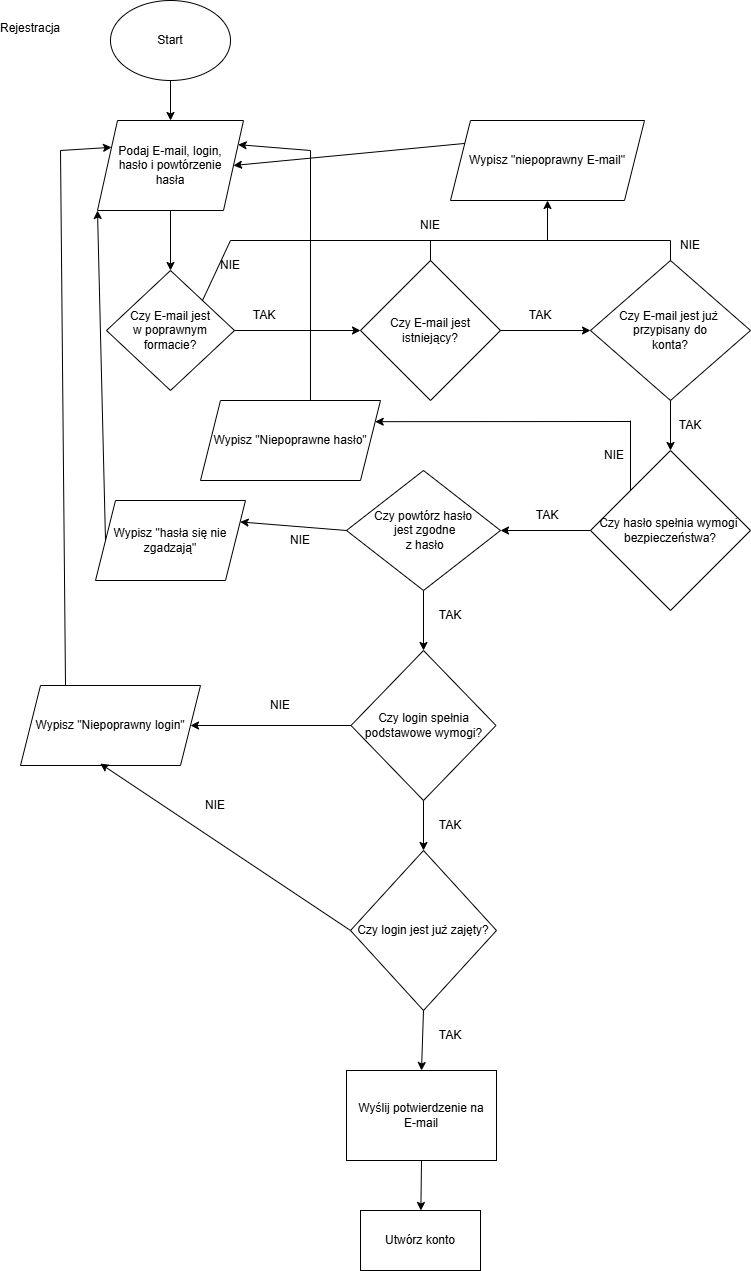

The diagram above was exported from draw.io. Its source (the exported page's mxGraphModel, read from the mxfile embedded in the PNG):
<mxGraphModel dx="1226" dy="1834" grid="1" gridSize="10" guides="1" tooltips="1" connect="1" arrows="1" fold="1" page="1" pageScale="1" pageWidth="827" pageHeight="1169" math="0" shadow="0">
  <root>
    <mxCell id="0" />
    <mxCell id="1" parent="0" />
    <mxCell id="S9VxNPiY3TFxk-Yf9Dtr-1" value="Start" style="ellipse;whiteSpace=wrap;html=1;" vertex="1" parent="1">
      <mxGeometry x="120" y="-200" width="120" height="80" as="geometry" />
    </mxCell>
    <mxCell id="S9VxNPiY3TFxk-Yf9Dtr-2" value="Rejestracja&lt;div&gt;&lt;br&gt;&lt;/div&gt;" style="text;html=1;align=center;verticalAlign=middle;whiteSpace=wrap;rounded=0;" vertex="1" parent="1">
      <mxGeometry x="10" y="-180" width="60" height="30" as="geometry" />
    </mxCell>
    <mxCell id="S9VxNPiY3TFxk-Yf9Dtr-5" value="Podaj E-mail, login,&lt;div&gt;&amp;nbsp;hasło i powtórzenie&amp;nbsp;&lt;/div&gt;&lt;div&gt;hasła&lt;/div&gt;" style="shape=parallelogram;perimeter=parallelogramPerimeter;whiteSpace=wrap;html=1;fixedSize=1;" vertex="1" parent="1">
      <mxGeometry x="107" y="-80" width="146" height="90" as="geometry" />
    </mxCell>
    <mxCell id="S9VxNPiY3TFxk-Yf9Dtr-9" value="Czy E-mail jest&lt;div&gt;w poprawnym formacie?&lt;/div&gt;" style="rhombus;whiteSpace=wrap;html=1;" vertex="1" parent="1">
      <mxGeometry x="116" y="70" width="128" height="120" as="geometry" />
    </mxCell>
    <mxCell id="S9VxNPiY3TFxk-Yf9Dtr-11" value="Czy login spełnia podstawowe wymogi?" style="rhombus;whiteSpace=wrap;html=1;" vertex="1" parent="1">
      <mxGeometry x="360.5" y="450" width="145" height="150" as="geometry" />
    </mxCell>
    <mxCell id="S9VxNPiY3TFxk-Yf9Dtr-14" value="" style="endArrow=classic;html=1;rounded=0;exitX=0.5;exitY=1;exitDx=0;exitDy=0;entryX=0.5;entryY=0;entryDx=0;entryDy=0;" edge="1" parent="1" source="S9VxNPiY3TFxk-Yf9Dtr-1" target="S9VxNPiY3TFxk-Yf9Dtr-5">
      <mxGeometry width="50" height="50" relative="1" as="geometry">
        <mxPoint x="340" y="120" as="sourcePoint" />
        <mxPoint x="390" y="70" as="targetPoint" />
      </mxGeometry>
    </mxCell>
    <mxCell id="S9VxNPiY3TFxk-Yf9Dtr-17" value="" style="endArrow=classic;html=1;rounded=0;exitX=0.5;exitY=1;exitDx=0;exitDy=0;entryX=0.5;entryY=0;entryDx=0;entryDy=0;" edge="1" parent="1" source="S9VxNPiY3TFxk-Yf9Dtr-5" target="S9VxNPiY3TFxk-Yf9Dtr-9">
      <mxGeometry width="50" height="50" relative="1" as="geometry">
        <mxPoint x="340" y="240" as="sourcePoint" />
        <mxPoint x="390" y="190" as="targetPoint" />
      </mxGeometry>
    </mxCell>
    <mxCell id="S9VxNPiY3TFxk-Yf9Dtr-19" value="Czy E-mail jest już&amp;nbsp;&lt;div&gt;przypisany do&lt;/div&gt;&lt;div&gt;konta?&lt;/div&gt;" style="rhombus;whiteSpace=wrap;html=1;" vertex="1" parent="1">
      <mxGeometry x="600" y="60" width="160" height="140" as="geometry" />
    </mxCell>
    <mxCell id="S9VxNPiY3TFxk-Yf9Dtr-20" value="Czy E-mail jest&lt;div&gt;istniejący?&lt;/div&gt;" style="rhombus;whiteSpace=wrap;html=1;" vertex="1" parent="1">
      <mxGeometry x="370" y="60" width="140" height="140" as="geometry" />
    </mxCell>
    <mxCell id="S9VxNPiY3TFxk-Yf9Dtr-21" value="Czy hasło spełnia wymogi&amp;nbsp;&lt;div&gt;bezpieczeństwa?&lt;/div&gt;" style="rhombus;whiteSpace=wrap;html=1;" vertex="1" parent="1">
      <mxGeometry x="600" y="250" width="160" height="160" as="geometry" />
    </mxCell>
    <mxCell id="S9VxNPiY3TFxk-Yf9Dtr-22" value="" style="endArrow=classic;html=1;rounded=0;exitX=1;exitY=0.5;exitDx=0;exitDy=0;entryX=0;entryY=0.5;entryDx=0;entryDy=0;" edge="1" parent="1" source="S9VxNPiY3TFxk-Yf9Dtr-9" target="S9VxNPiY3TFxk-Yf9Dtr-20">
      <mxGeometry width="50" height="50" relative="1" as="geometry">
        <mxPoint x="340" y="240" as="sourcePoint" />
        <mxPoint x="390" y="190" as="targetPoint" />
      </mxGeometry>
    </mxCell>
    <mxCell id="S9VxNPiY3TFxk-Yf9Dtr-23" value="" style="endArrow=classic;html=1;rounded=0;entryX=0;entryY=0.5;entryDx=0;entryDy=0;exitX=1;exitY=0.5;exitDx=0;exitDy=0;" edge="1" parent="1" source="S9VxNPiY3TFxk-Yf9Dtr-20" target="S9VxNPiY3TFxk-Yf9Dtr-19">
      <mxGeometry width="50" height="50" relative="1" as="geometry">
        <mxPoint x="340" y="240" as="sourcePoint" />
        <mxPoint x="390" y="190" as="targetPoint" />
      </mxGeometry>
    </mxCell>
    <mxCell id="S9VxNPiY3TFxk-Yf9Dtr-25" value="" style="endArrow=classic;html=1;rounded=0;exitX=0.5;exitY=1;exitDx=0;exitDy=0;entryX=0.5;entryY=0;entryDx=0;entryDy=0;" edge="1" parent="1" source="S9VxNPiY3TFxk-Yf9Dtr-19" target="S9VxNPiY3TFxk-Yf9Dtr-21">
      <mxGeometry width="50" height="50" relative="1" as="geometry">
        <mxPoint x="340" y="360" as="sourcePoint" />
        <mxPoint x="390" y="310" as="targetPoint" />
      </mxGeometry>
    </mxCell>
    <mxCell id="S9VxNPiY3TFxk-Yf9Dtr-26" value="Czy login jest już zajęty?" style="rhombus;whiteSpace=wrap;html=1;" vertex="1" parent="1">
      <mxGeometry x="360" y="650" width="146" height="160" as="geometry" />
    </mxCell>
    <mxCell id="S9VxNPiY3TFxk-Yf9Dtr-30" value="Czy powtórz hasło&lt;div&gt;&amp;nbsp;jest zgodne&lt;/div&gt;&lt;div&gt;&amp;nbsp;z hasło&lt;/div&gt;" style="rhombus;whiteSpace=wrap;html=1;" vertex="1" parent="1">
      <mxGeometry x="356" y="270" width="154" height="120" as="geometry" />
    </mxCell>
    <mxCell id="S9VxNPiY3TFxk-Yf9Dtr-31" value="" style="endArrow=classic;html=1;rounded=0;exitX=0;exitY=0.5;exitDx=0;exitDy=0;entryX=1;entryY=0.5;entryDx=0;entryDy=0;" edge="1" parent="1" source="S9VxNPiY3TFxk-Yf9Dtr-21" target="S9VxNPiY3TFxk-Yf9Dtr-30">
      <mxGeometry width="50" height="50" relative="1" as="geometry">
        <mxPoint x="340" y="480" as="sourcePoint" />
        <mxPoint x="390" y="430" as="targetPoint" />
      </mxGeometry>
    </mxCell>
    <mxCell id="S9VxNPiY3TFxk-Yf9Dtr-32" value="" style="endArrow=classic;html=1;rounded=0;exitX=0.5;exitY=1;exitDx=0;exitDy=0;entryX=0.5;entryY=0;entryDx=0;entryDy=0;" edge="1" parent="1" source="S9VxNPiY3TFxk-Yf9Dtr-30" target="S9VxNPiY3TFxk-Yf9Dtr-11">
      <mxGeometry width="50" height="50" relative="1" as="geometry">
        <mxPoint x="340" y="480" as="sourcePoint" />
        <mxPoint x="390" y="430" as="targetPoint" />
      </mxGeometry>
    </mxCell>
    <mxCell id="S9VxNPiY3TFxk-Yf9Dtr-33" value="" style="endArrow=classic;html=1;rounded=0;exitX=0.5;exitY=1;exitDx=0;exitDy=0;entryX=0.5;entryY=0;entryDx=0;entryDy=0;" edge="1" parent="1" source="S9VxNPiY3TFxk-Yf9Dtr-11" target="S9VxNPiY3TFxk-Yf9Dtr-26">
      <mxGeometry width="50" height="50" relative="1" as="geometry">
        <mxPoint x="340" y="480" as="sourcePoint" />
        <mxPoint x="330" y="430" as="targetPoint" />
      </mxGeometry>
    </mxCell>
    <mxCell id="S9VxNPiY3TFxk-Yf9Dtr-35" value="Wyślij potwierdzenie na&lt;div&gt;E-mail&lt;/div&gt;" style="rounded=0;whiteSpace=wrap;html=1;" vertex="1" parent="1">
      <mxGeometry x="356" y="870" width="150" height="90" as="geometry" />
    </mxCell>
    <mxCell id="S9VxNPiY3TFxk-Yf9Dtr-36" value="" style="endArrow=classic;html=1;rounded=0;exitX=0.5;exitY=1;exitDx=0;exitDy=0;entryX=0.5;entryY=0;entryDx=0;entryDy=0;" edge="1" parent="1" source="S9VxNPiY3TFxk-Yf9Dtr-26" target="S9VxNPiY3TFxk-Yf9Dtr-35">
      <mxGeometry width="50" height="50" relative="1" as="geometry">
        <mxPoint x="340" y="830" as="sourcePoint" />
        <mxPoint x="390" y="780" as="targetPoint" />
      </mxGeometry>
    </mxCell>
    <mxCell id="S9VxNPiY3TFxk-Yf9Dtr-37" value="" style="endArrow=classic;html=1;rounded=0;exitX=0.5;exitY=1;exitDx=0;exitDy=0;" edge="1" parent="1" source="S9VxNPiY3TFxk-Yf9Dtr-35" target="S9VxNPiY3TFxk-Yf9Dtr-38">
      <mxGeometry width="50" height="50" relative="1" as="geometry">
        <mxPoint x="340" y="950" as="sourcePoint" />
        <mxPoint x="510" y="1020" as="targetPoint" />
      </mxGeometry>
    </mxCell>
    <mxCell id="S9VxNPiY3TFxk-Yf9Dtr-38" value="Utwórz konto" style="rounded=0;whiteSpace=wrap;html=1;" vertex="1" parent="1">
      <mxGeometry x="370" y="1010" width="120" height="60" as="geometry" />
    </mxCell>
    <mxCell id="S9VxNPiY3TFxk-Yf9Dtr-39" value="Wypisz &quot;niepoprawny E-mail&quot;" style="shape=parallelogram;perimeter=parallelogramPerimeter;whiteSpace=wrap;html=1;fixedSize=1;" vertex="1" parent="1">
      <mxGeometry x="460" y="-80" width="194" height="80" as="geometry" />
    </mxCell>
    <mxCell id="S9VxNPiY3TFxk-Yf9Dtr-40" value="Wypisz &quot;Niepoprawne hasło&quot;" style="shape=parallelogram;perimeter=parallelogramPerimeter;whiteSpace=wrap;html=1;fixedSize=1;" vertex="1" parent="1">
      <mxGeometry x="210" y="200" width="180" height="80" as="geometry" />
    </mxCell>
    <mxCell id="S9VxNPiY3TFxk-Yf9Dtr-41" value="Wypisz &quot;Niepoprawny login&quot;" style="shape=parallelogram;perimeter=parallelogramPerimeter;whiteSpace=wrap;html=1;fixedSize=1;" vertex="1" parent="1">
      <mxGeometry x="30" y="485" width="180" height="80" as="geometry" />
    </mxCell>
    <mxCell id="S9VxNPiY3TFxk-Yf9Dtr-43" value="" style="endArrow=none;html=1;rounded=0;" edge="1" parent="1">
      <mxGeometry width="50" height="50" relative="1" as="geometry">
        <mxPoint x="680" y="40" as="sourcePoint" />
        <mxPoint x="240" y="40" as="targetPoint" />
      </mxGeometry>
    </mxCell>
    <mxCell id="S9VxNPiY3TFxk-Yf9Dtr-44" value="" style="endArrow=classic;html=1;rounded=0;entryX=0.5;entryY=1;entryDx=0;entryDy=0;" edge="1" parent="1" target="S9VxNPiY3TFxk-Yf9Dtr-39">
      <mxGeometry width="50" height="50" relative="1" as="geometry">
        <mxPoint x="557" y="40" as="sourcePoint" />
        <mxPoint x="230" y="210" as="targetPoint" />
      </mxGeometry>
    </mxCell>
    <mxCell id="S9VxNPiY3TFxk-Yf9Dtr-45" value="" style="endArrow=none;html=1;rounded=0;exitX=1;exitY=0;exitDx=0;exitDy=0;" edge="1" parent="1" source="S9VxNPiY3TFxk-Yf9Dtr-9">
      <mxGeometry width="50" height="50" relative="1" as="geometry">
        <mxPoint x="180" y="260" as="sourcePoint" />
        <mxPoint x="240" y="40" as="targetPoint" />
      </mxGeometry>
    </mxCell>
    <mxCell id="S9VxNPiY3TFxk-Yf9Dtr-46" value="" style="endArrow=none;html=1;rounded=0;exitX=0.5;exitY=0;exitDx=0;exitDy=0;" edge="1" parent="1" source="S9VxNPiY3TFxk-Yf9Dtr-20">
      <mxGeometry width="50" height="50" relative="1" as="geometry">
        <mxPoint x="180" y="260" as="sourcePoint" />
        <mxPoint x="440" y="40" as="targetPoint" />
      </mxGeometry>
    </mxCell>
    <mxCell id="S9VxNPiY3TFxk-Yf9Dtr-48" value="" style="endArrow=none;html=1;rounded=0;exitX=0.5;exitY=0;exitDx=0;exitDy=0;" edge="1" parent="1" source="S9VxNPiY3TFxk-Yf9Dtr-19">
      <mxGeometry width="50" height="50" relative="1" as="geometry">
        <mxPoint x="180" y="260" as="sourcePoint" />
        <mxPoint x="680" y="40" as="targetPoint" />
      </mxGeometry>
    </mxCell>
    <mxCell id="S9VxNPiY3TFxk-Yf9Dtr-50" value="" style="endArrow=classic;html=1;rounded=0;entryX=1;entryY=0.25;entryDx=0;entryDy=0;" edge="1" parent="1" target="S9VxNPiY3TFxk-Yf9Dtr-40">
      <mxGeometry width="50" height="50" relative="1" as="geometry">
        <mxPoint x="640" y="221" as="sourcePoint" />
        <mxPoint x="230" y="330" as="targetPoint" />
      </mxGeometry>
    </mxCell>
    <mxCell id="S9VxNPiY3TFxk-Yf9Dtr-52" value="" style="endArrow=none;html=1;rounded=0;exitX=0;exitY=0;exitDx=0;exitDy=0;" edge="1" parent="1" source="S9VxNPiY3TFxk-Yf9Dtr-21">
      <mxGeometry width="50" height="50" relative="1" as="geometry">
        <mxPoint x="180" y="380" as="sourcePoint" />
        <mxPoint x="640" y="220" as="targetPoint" />
      </mxGeometry>
    </mxCell>
    <mxCell id="S9VxNPiY3TFxk-Yf9Dtr-53" value="" style="endArrow=classic;html=1;rounded=0;exitX=0;exitY=0.5;exitDx=0;exitDy=0;entryX=1;entryY=0.5;entryDx=0;entryDy=0;" edge="1" parent="1" source="S9VxNPiY3TFxk-Yf9Dtr-11" target="S9VxNPiY3TFxk-Yf9Dtr-41">
      <mxGeometry width="50" height="50" relative="1" as="geometry">
        <mxPoint x="200" y="410" as="sourcePoint" />
        <mxPoint x="250" y="360" as="targetPoint" />
      </mxGeometry>
    </mxCell>
    <mxCell id="S9VxNPiY3TFxk-Yf9Dtr-56" value="" style="endArrow=none;html=1;rounded=0;exitX=0.25;exitY=0;exitDx=0;exitDy=0;" edge="1" parent="1" source="S9VxNPiY3TFxk-Yf9Dtr-41">
      <mxGeometry width="50" height="50" relative="1" as="geometry">
        <mxPoint x="80" y="480" as="sourcePoint" />
        <mxPoint x="70" y="-50" as="targetPoint" />
      </mxGeometry>
    </mxCell>
    <mxCell id="S9VxNPiY3TFxk-Yf9Dtr-57" value="" style="endArrow=classic;html=1;rounded=0;entryX=0;entryY=0.25;entryDx=0;entryDy=0;" edge="1" parent="1" target="S9VxNPiY3TFxk-Yf9Dtr-5">
      <mxGeometry width="50" height="50" relative="1" as="geometry">
        <mxPoint x="70" y="-50" as="sourcePoint" />
        <mxPoint x="300" y="-70" as="targetPoint" />
      </mxGeometry>
    </mxCell>
    <mxCell id="S9VxNPiY3TFxk-Yf9Dtr-58" value="" style="endArrow=none;html=1;rounded=0;exitX=0.611;exitY=0;exitDx=0;exitDy=0;exitPerimeter=0;" edge="1" parent="1" source="S9VxNPiY3TFxk-Yf9Dtr-40">
      <mxGeometry width="50" height="50" relative="1" as="geometry">
        <mxPoint x="270" y="180" as="sourcePoint" />
        <mxPoint x="320" y="-50" as="targetPoint" />
      </mxGeometry>
    </mxCell>
    <mxCell id="S9VxNPiY3TFxk-Yf9Dtr-59" value="" style="endArrow=classic;html=1;rounded=0;entryX=1;entryY=0.25;entryDx=0;entryDy=0;" edge="1" parent="1" target="S9VxNPiY3TFxk-Yf9Dtr-5">
      <mxGeometry width="50" height="50" relative="1" as="geometry">
        <mxPoint x="320" y="-50" as="sourcePoint" />
        <mxPoint x="320" y="130" as="targetPoint" />
      </mxGeometry>
    </mxCell>
    <mxCell id="S9VxNPiY3TFxk-Yf9Dtr-62" value="" style="endArrow=classic;html=1;rounded=0;exitX=0;exitY=0.25;exitDx=0;exitDy=0;entryX=1;entryY=0.5;entryDx=0;entryDy=0;" edge="1" parent="1" source="S9VxNPiY3TFxk-Yf9Dtr-39" target="S9VxNPiY3TFxk-Yf9Dtr-5">
      <mxGeometry width="50" height="50" relative="1" as="geometry">
        <mxPoint x="270" y="90" as="sourcePoint" />
        <mxPoint x="320" y="40" as="targetPoint" />
      </mxGeometry>
    </mxCell>
    <mxCell id="S9VxNPiY3TFxk-Yf9Dtr-63" value="" style="endArrow=classic;html=1;rounded=0;exitX=0;exitY=0.5;exitDx=0;exitDy=0;entryX=0.443;entryY=0.976;entryDx=0;entryDy=0;entryPerimeter=0;" edge="1" parent="1" source="S9VxNPiY3TFxk-Yf9Dtr-26" target="S9VxNPiY3TFxk-Yf9Dtr-41">
      <mxGeometry width="50" height="50" relative="1" as="geometry">
        <mxPoint x="290" y="620" as="sourcePoint" />
        <mxPoint x="340" y="570" as="targetPoint" />
      </mxGeometry>
    </mxCell>
    <mxCell id="S9VxNPiY3TFxk-Yf9Dtr-64" value="Wypisz &quot;hasła się nie zgadzają&quot;" style="shape=parallelogram;perimeter=parallelogramPerimeter;whiteSpace=wrap;html=1;fixedSize=1;" vertex="1" parent="1">
      <mxGeometry x="105" y="300" width="150" height="80" as="geometry" />
    </mxCell>
    <mxCell id="S9VxNPiY3TFxk-Yf9Dtr-65" value="" style="endArrow=classic;html=1;rounded=0;exitX=0;exitY=0.5;exitDx=0;exitDy=0;entryX=1;entryY=0.25;entryDx=0;entryDy=0;" edge="1" parent="1" source="S9VxNPiY3TFxk-Yf9Dtr-30" target="S9VxNPiY3TFxk-Yf9Dtr-64">
      <mxGeometry width="50" height="50" relative="1" as="geometry">
        <mxPoint x="290" y="220" as="sourcePoint" />
        <mxPoint x="340" y="170" as="targetPoint" />
      </mxGeometry>
    </mxCell>
    <mxCell id="S9VxNPiY3TFxk-Yf9Dtr-66" value="" style="endArrow=classic;html=1;rounded=0;exitX=0;exitY=0.5;exitDx=0;exitDy=0;entryX=0;entryY=1;entryDx=0;entryDy=0;" edge="1" parent="1" source="S9VxNPiY3TFxk-Yf9Dtr-64" target="S9VxNPiY3TFxk-Yf9Dtr-5">
      <mxGeometry width="50" height="50" relative="1" as="geometry">
        <mxPoint x="290" y="220" as="sourcePoint" />
        <mxPoint x="340" y="170" as="targetPoint" />
      </mxGeometry>
    </mxCell>
    <mxCell id="S9VxNPiY3TFxk-Yf9Dtr-67" value="TAK" style="text;html=1;align=center;verticalAlign=middle;whiteSpace=wrap;rounded=0;" vertex="1" parent="1">
      <mxGeometry x="244" y="100" width="60" height="30" as="geometry" />
    </mxCell>
    <mxCell id="S9VxNPiY3TFxk-Yf9Dtr-68" value="TAK" style="text;html=1;align=center;verticalAlign=middle;whiteSpace=wrap;rounded=0;" vertex="1" parent="1">
      <mxGeometry x="520" y="100" width="60" height="30" as="geometry" />
    </mxCell>
    <mxCell id="S9VxNPiY3TFxk-Yf9Dtr-69" value="TAK" style="text;html=1;align=center;verticalAlign=middle;whiteSpace=wrap;rounded=0;" vertex="1" parent="1">
      <mxGeometry x="670" y="210" width="60" height="30" as="geometry" />
    </mxCell>
    <mxCell id="S9VxNPiY3TFxk-Yf9Dtr-70" value="TAK" style="text;html=1;align=center;verticalAlign=middle;whiteSpace=wrap;rounded=0;" vertex="1" parent="1">
      <mxGeometry x="527" y="300" width="60" height="30" as="geometry" />
    </mxCell>
    <mxCell id="S9VxNPiY3TFxk-Yf9Dtr-71" value="TAK" style="text;html=1;align=center;verticalAlign=middle;whiteSpace=wrap;rounded=0;" vertex="1" parent="1">
      <mxGeometry x="430" y="610" width="60" height="30" as="geometry" />
    </mxCell>
    <mxCell id="S9VxNPiY3TFxk-Yf9Dtr-73" value="TAK" style="text;html=1;align=center;verticalAlign=middle;whiteSpace=wrap;rounded=0;" vertex="1" parent="1">
      <mxGeometry x="430" y="400" width="60" height="30" as="geometry" />
    </mxCell>
    <mxCell id="S9VxNPiY3TFxk-Yf9Dtr-74" value="TAK" style="text;html=1;align=center;verticalAlign=middle;whiteSpace=wrap;rounded=0;" vertex="1" parent="1">
      <mxGeometry x="430" y="820" width="60" height="30" as="geometry" />
    </mxCell>
    <mxCell id="S9VxNPiY3TFxk-Yf9Dtr-77" value="NIE" style="text;html=1;align=center;verticalAlign=middle;whiteSpace=wrap;rounded=0;" vertex="1" parent="1">
      <mxGeometry x="410" y="10" width="60" height="30" as="geometry" />
    </mxCell>
    <mxCell id="S9VxNPiY3TFxk-Yf9Dtr-78" value="NIE" style="text;html=1;align=center;verticalAlign=middle;whiteSpace=wrap;rounded=0;" vertex="1" parent="1">
      <mxGeometry x="210" y="50" width="60" height="30" as="geometry" />
    </mxCell>
    <mxCell id="S9VxNPiY3TFxk-Yf9Dtr-79" value="NIE" style="text;html=1;align=center;verticalAlign=middle;whiteSpace=wrap;rounded=0;" vertex="1" parent="1">
      <mxGeometry x="670" y="30" width="60" height="30" as="geometry" />
    </mxCell>
    <mxCell id="S9VxNPiY3TFxk-Yf9Dtr-80" value="NIE" style="text;html=1;align=center;verticalAlign=middle;whiteSpace=wrap;rounded=0;" vertex="1" parent="1">
      <mxGeometry x="594" y="240" width="60" height="30" as="geometry" />
    </mxCell>
    <mxCell id="S9VxNPiY3TFxk-Yf9Dtr-81" value="NIE" style="text;html=1;align=center;verticalAlign=middle;whiteSpace=wrap;rounded=0;" vertex="1" parent="1">
      <mxGeometry x="280" y="325" width="60" height="30" as="geometry" />
    </mxCell>
    <mxCell id="S9VxNPiY3TFxk-Yf9Dtr-82" value="NIE" style="text;html=1;align=center;verticalAlign=middle;whiteSpace=wrap;rounded=0;" vertex="1" parent="1">
      <mxGeometry x="260" y="490" width="60" height="30" as="geometry" />
    </mxCell>
    <mxCell id="S9VxNPiY3TFxk-Yf9Dtr-83" value="NIE" style="text;html=1;align=center;verticalAlign=middle;whiteSpace=wrap;rounded=0;" vertex="1" parent="1">
      <mxGeometry x="195" y="590" width="60" height="30" as="geometry" />
    </mxCell>
  </root>
</mxGraphModel>